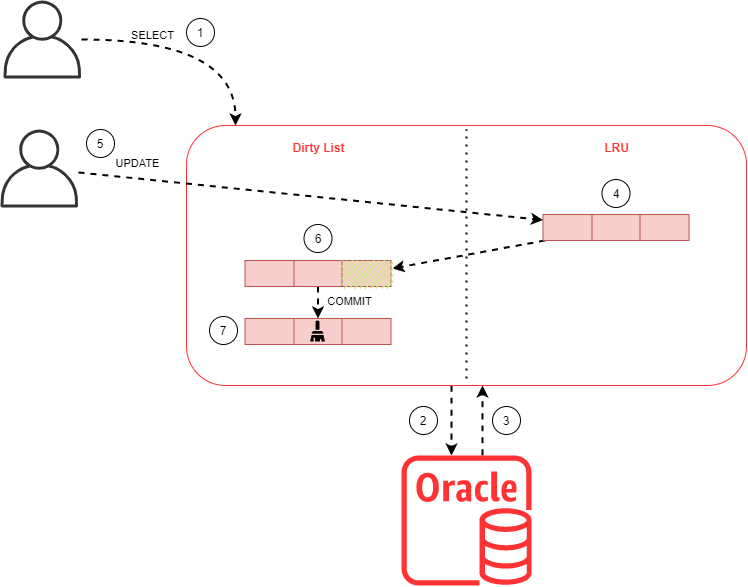

The diagram above was exported from draw.io. Its source (the exported page's mxGraphModel, read from the mxfile embedded in the PNG):
<mxGraphModel dx="2031" dy="1111" grid="0" gridSize="10" guides="1" tooltips="1" connect="1" arrows="1" fold="1" page="1" pageScale="1" pageWidth="850" pageHeight="1100" math="0" shadow="0">
  <root>
    <mxCell id="NoBNzkkwxtT7RNpypnGs-0" />
    <mxCell id="NoBNzkkwxtT7RNpypnGs-1" parent="NoBNzkkwxtT7RNpypnGs-0" />
    <mxCell id="NoBNzkkwxtT7RNpypnGs-7" style="edgeStyle=orthogonalEdgeStyle;curved=1;rounded=0;orthogonalLoop=1;jettySize=auto;html=1;dashed=1;strokeWidth=2;" parent="NoBNzkkwxtT7RNpypnGs-1" source="NoBNzkkwxtT7RNpypnGs-2" target="NoBNzkkwxtT7RNpypnGs-3" edge="1">
      <mxGeometry relative="1" as="geometry">
        <Array as="points">
          <mxPoint x="557" y="483" />
          <mxPoint x="557" y="483" />
        </Array>
      </mxGeometry>
    </mxCell>
    <mxCell id="NoBNzkkwxtT7RNpypnGs-2" value="" style="outlineConnect=0;fontColor=#232F3E;gradientColor=none;strokeColor=none;dashed=0;verticalLabelPosition=bottom;verticalAlign=top;align=center;html=1;fontSize=12;fontStyle=0;aspect=fixed;pointerEvents=1;shape=mxgraph.aws4.rds_oracle_instance;fillColor=#FF3333;" parent="NoBNzkkwxtT7RNpypnGs-1" vertex="1">
      <mxGeometry x="476" y="516" width="130" height="130" as="geometry" />
    </mxCell>
    <mxCell id="NoBNzkkwxtT7RNpypnGs-6" style="edgeStyle=orthogonalEdgeStyle;curved=1;rounded=0;orthogonalLoop=1;jettySize=auto;html=1;dashed=1;strokeWidth=2;" parent="NoBNzkkwxtT7RNpypnGs-1" source="NoBNzkkwxtT7RNpypnGs-3" target="NoBNzkkwxtT7RNpypnGs-2" edge="1">
      <mxGeometry relative="1" as="geometry">
        <Array as="points">
          <mxPoint x="526" y="485" />
          <mxPoint x="526" y="485" />
        </Array>
      </mxGeometry>
    </mxCell>
    <mxCell id="NoBNzkkwxtT7RNpypnGs-3" value="" style="rounded=1;whiteSpace=wrap;html=1;fillColor=none;strokeColor=#FF3333;" parent="NoBNzkkwxtT7RNpypnGs-1" vertex="1">
      <mxGeometry x="261" y="186" width="560" height="260" as="geometry" />
    </mxCell>
    <mxCell id="NoBNzkkwxtT7RNpypnGs-5" style="edgeStyle=orthogonalEdgeStyle;rounded=0;orthogonalLoop=1;jettySize=auto;html=1;curved=1;dashed=1;strokeWidth=2;" parent="NoBNzkkwxtT7RNpypnGs-1" source="NoBNzkkwxtT7RNpypnGs-4" target="NoBNzkkwxtT7RNpypnGs-3" edge="1">
      <mxGeometry relative="1" as="geometry">
        <Array as="points">
          <mxPoint x="310" y="100" />
        </Array>
      </mxGeometry>
    </mxCell>
    <mxCell id="NoBNzkkwxtT7RNpypnGs-27" value="SELECT" style="edgeLabel;html=1;align=center;verticalAlign=middle;resizable=0;points=[];labelBackgroundColor=none;" parent="NoBNzkkwxtT7RNpypnGs-5" vertex="1" connectable="0">
      <mxGeometry x="-0.3248" y="-9" relative="1" as="geometry">
        <mxPoint x="-11" y="-14" as="offset" />
      </mxGeometry>
    </mxCell>
    <mxCell id="NoBNzkkwxtT7RNpypnGs-4" value="" style="outlineConnect=0;strokeColor=#666666;dashed=0;verticalLabelPosition=bottom;verticalAlign=top;align=center;html=1;fontSize=12;fontStyle=0;aspect=fixed;pointerEvents=1;shape=mxgraph.aws4.user;fontColor=#333333;fillColor=#333333;" parent="NoBNzkkwxtT7RNpypnGs-1" vertex="1">
      <mxGeometry x="78" y="61" width="78" height="78" as="geometry" />
    </mxCell>
    <mxCell id="NoBNzkkwxtT7RNpypnGs-8" value="1" style="ellipse;whiteSpace=wrap;html=1;aspect=fixed;" parent="NoBNzkkwxtT7RNpypnGs-1" vertex="1">
      <mxGeometry x="261" y="79" width="28" height="28" as="geometry" />
    </mxCell>
    <mxCell id="NoBNzkkwxtT7RNpypnGs-9" value="2" style="ellipse;whiteSpace=wrap;html=1;aspect=fixed;" parent="NoBNzkkwxtT7RNpypnGs-1" vertex="1">
      <mxGeometry x="484" y="467" width="28" height="28" as="geometry" />
    </mxCell>
    <mxCell id="NoBNzkkwxtT7RNpypnGs-11" value="3" style="ellipse;whiteSpace=wrap;html=1;aspect=fixed;" parent="NoBNzkkwxtT7RNpypnGs-1" vertex="1">
      <mxGeometry x="567" y="467" width="28" height="28" as="geometry" />
    </mxCell>
    <mxCell id="NoBNzkkwxtT7RNpypnGs-40" style="rounded=0;orthogonalLoop=1;jettySize=auto;html=1;dashed=1;strokeWidth=2;" parent="NoBNzkkwxtT7RNpypnGs-1" source="NoBNzkkwxtT7RNpypnGs-12" edge="1">
      <mxGeometry relative="1" as="geometry">
        <mxPoint x="466.89814814814815" y="329" as="targetPoint" />
      </mxGeometry>
    </mxCell>
    <mxCell id="NoBNzkkwxtT7RNpypnGs-12" value="" style="shape=table;html=1;whiteSpace=wrap;startSize=0;container=1;collapsible=0;childLayout=tableLayout;fillColor=#f8cecc;strokeColor=#b85450;" parent="NoBNzkkwxtT7RNpypnGs-1" vertex="1">
      <mxGeometry x="617.5" y="275" width="146" height="26" as="geometry" />
    </mxCell>
    <mxCell id="NoBNzkkwxtT7RNpypnGs-13" value="" style="shape=partialRectangle;html=1;whiteSpace=wrap;collapsible=0;dropTarget=0;pointerEvents=0;fillColor=none;top=0;left=0;bottom=0;right=0;points=[[0,0.5],[1,0.5]];portConstraint=eastwest;" parent="NoBNzkkwxtT7RNpypnGs-12" vertex="1">
      <mxGeometry width="146" height="26" as="geometry" />
    </mxCell>
    <mxCell id="NoBNzkkwxtT7RNpypnGs-14" value="" style="shape=partialRectangle;html=1;whiteSpace=wrap;connectable=0;fillColor=none;top=0;left=0;bottom=0;right=0;overflow=hidden;" parent="NoBNzkkwxtT7RNpypnGs-13" vertex="1">
      <mxGeometry width="49" height="26" as="geometry" />
    </mxCell>
    <mxCell id="NoBNzkkwxtT7RNpypnGs-15" value="" style="shape=partialRectangle;html=1;whiteSpace=wrap;connectable=0;fillColor=none;top=0;left=0;bottom=0;right=0;overflow=hidden;" parent="NoBNzkkwxtT7RNpypnGs-13" vertex="1">
      <mxGeometry x="49" width="48" height="26" as="geometry" />
    </mxCell>
    <mxCell id="NoBNzkkwxtT7RNpypnGs-16" value="" style="shape=partialRectangle;html=1;whiteSpace=wrap;connectable=0;fillColor=none;top=0;left=0;bottom=0;right=0;overflow=hidden;" parent="NoBNzkkwxtT7RNpypnGs-13" vertex="1">
      <mxGeometry x="97" width="49" height="26" as="geometry" />
    </mxCell>
    <mxCell id="NoBNzkkwxtT7RNpypnGs-25" value="4" style="ellipse;whiteSpace=wrap;html=1;aspect=fixed;" parent="NoBNzkkwxtT7RNpypnGs-1" vertex="1">
      <mxGeometry x="676.5" y="240" width="28" height="28" as="geometry" />
    </mxCell>
    <mxCell id="NoBNzkkwxtT7RNpypnGs-29" style="rounded=0;orthogonalLoop=1;jettySize=auto;html=1;dashed=1;strokeWidth=2;" parent="NoBNzkkwxtT7RNpypnGs-1" source="NoBNzkkwxtT7RNpypnGs-28" target="NoBNzkkwxtT7RNpypnGs-13" edge="1">
      <mxGeometry relative="1" as="geometry" />
    </mxCell>
    <mxCell id="NoBNzkkwxtT7RNpypnGs-30" value="UPDATE" style="edgeLabel;html=1;align=center;verticalAlign=middle;resizable=0;points=[];labelBackgroundColor=none;" parent="NoBNzkkwxtT7RNpypnGs-29" vertex="1" connectable="0">
      <mxGeometry x="-0.8017" y="1" relative="1" as="geometry">
        <mxPoint x="13" y="-13" as="offset" />
      </mxGeometry>
    </mxCell>
    <mxCell id="NoBNzkkwxtT7RNpypnGs-28" value="" style="outlineConnect=0;strokeColor=#666666;dashed=0;verticalLabelPosition=bottom;verticalAlign=top;align=center;html=1;fontSize=12;fontStyle=0;aspect=fixed;pointerEvents=1;shape=mxgraph.aws4.user;fontColor=#333333;fillColor=#333333;" parent="NoBNzkkwxtT7RNpypnGs-1" vertex="1">
      <mxGeometry x="75" y="190" width="78" height="78" as="geometry" />
    </mxCell>
    <mxCell id="NoBNzkkwxtT7RNpypnGs-33" value="" style="endArrow=none;dashed=1;html=1;dashPattern=1 3;strokeWidth=2;" parent="NoBNzkkwxtT7RNpypnGs-1" edge="1">
      <mxGeometry width="50" height="50" relative="1" as="geometry">
        <mxPoint x="541" y="439" as="sourcePoint" />
        <mxPoint x="541" y="190" as="targetPoint" />
      </mxGeometry>
    </mxCell>
    <mxCell id="NoBNzkkwxtT7RNpypnGs-34" value="5" style="ellipse;whiteSpace=wrap;html=1;aspect=fixed;" parent="NoBNzkkwxtT7RNpypnGs-1" vertex="1">
      <mxGeometry x="161" y="190" width="28" height="28" as="geometry" />
    </mxCell>
    <mxCell id="NoBNzkkwxtT7RNpypnGs-41" value="6" style="ellipse;whiteSpace=wrap;html=1;aspect=fixed;" parent="NoBNzkkwxtT7RNpypnGs-1" vertex="1">
      <mxGeometry x="378.5" y="285" width="28" height="28" as="geometry" />
    </mxCell>
    <mxCell id="NoBNzkkwxtT7RNpypnGs-42" value="&lt;font color=&quot;#ff3333&quot;&gt;&lt;b&gt;Dirty List&lt;/b&gt;&lt;/font&gt;" style="text;html=1;align=center;verticalAlign=middle;resizable=0;points=[];autosize=1;strokeColor=none;" parent="NoBNzkkwxtT7RNpypnGs-1" vertex="1">
      <mxGeometry x="361.5" y="199" width="62" height="18" as="geometry" />
    </mxCell>
    <mxCell id="NoBNzkkwxtT7RNpypnGs-43" value="&lt;font color=&quot;#ff3333&quot;&gt;&lt;b&gt;LRU&lt;/b&gt;&lt;/font&gt;" style="text;html=1;align=center;verticalAlign=middle;resizable=0;points=[];autosize=1;strokeColor=none;" parent="NoBNzkkwxtT7RNpypnGs-1" vertex="1">
      <mxGeometry x="673" y="199" width="35" height="18" as="geometry" />
    </mxCell>
    <mxCell id="NoBNzkkwxtT7RNpypnGs-68" style="edgeStyle=none;rounded=0;orthogonalLoop=1;jettySize=auto;html=1;dashed=1;strokeWidth=2;" parent="NoBNzkkwxtT7RNpypnGs-1" source="NoBNzkkwxtT7RNpypnGs-44" target="NoBNzkkwxtT7RNpypnGs-64" edge="1">
      <mxGeometry relative="1" as="geometry" />
    </mxCell>
    <mxCell id="NoBNzkkwxtT7RNpypnGs-73" value="COMMIT" style="edgeLabel;html=1;align=center;verticalAlign=middle;resizable=0;points=[];" parent="NoBNzkkwxtT7RNpypnGs-68" vertex="1" connectable="0">
      <mxGeometry x="-0.3214" relative="1" as="geometry">
        <mxPoint x="31" y="3" as="offset" />
      </mxGeometry>
    </mxCell>
    <mxCell id="NoBNzkkwxtT7RNpypnGs-44" value="" style="shape=table;html=1;whiteSpace=wrap;startSize=0;container=1;collapsible=0;childLayout=tableLayout;fillColor=#f8cecc;strokeColor=#b85450;" parent="NoBNzkkwxtT7RNpypnGs-1" vertex="1">
      <mxGeometry x="319.5" y="321" width="146" height="26" as="geometry" />
    </mxCell>
    <mxCell id="NoBNzkkwxtT7RNpypnGs-45" value="" style="shape=partialRectangle;html=1;whiteSpace=wrap;collapsible=0;dropTarget=0;pointerEvents=0;fillColor=none;top=0;left=0;bottom=0;right=0;points=[[0,0.5],[1,0.5]];portConstraint=eastwest;" parent="NoBNzkkwxtT7RNpypnGs-44" vertex="1">
      <mxGeometry width="146" height="26" as="geometry" />
    </mxCell>
    <mxCell id="NoBNzkkwxtT7RNpypnGs-46" value="" style="shape=partialRectangle;html=1;whiteSpace=wrap;connectable=0;fillColor=none;top=0;left=0;bottom=0;right=0;overflow=hidden;" parent="NoBNzkkwxtT7RNpypnGs-45" vertex="1">
      <mxGeometry width="49" height="26" as="geometry" />
    </mxCell>
    <mxCell id="NoBNzkkwxtT7RNpypnGs-47" value="" style="shape=partialRectangle;html=1;whiteSpace=wrap;connectable=0;fillColor=none;top=0;left=0;bottom=0;right=0;overflow=hidden;" parent="NoBNzkkwxtT7RNpypnGs-45" vertex="1">
      <mxGeometry x="49" width="48" height="26" as="geometry" />
    </mxCell>
    <mxCell id="NoBNzkkwxtT7RNpypnGs-48" value="" style="shape=partialRectangle;html=1;whiteSpace=wrap;connectable=0;fillColor=#cdeb8b;top=0;left=0;bottom=0;right=0;overflow=hidden;strokeColor=#36393d;sketch=1;" parent="NoBNzkkwxtT7RNpypnGs-45" vertex="1">
      <mxGeometry x="97" width="49" height="26" as="geometry" />
    </mxCell>
    <mxCell id="NoBNzkkwxtT7RNpypnGs-63" value="" style="shape=table;html=1;whiteSpace=wrap;startSize=0;container=1;collapsible=0;childLayout=tableLayout;fillColor=#f8cecc;strokeColor=#b85450;" parent="NoBNzkkwxtT7RNpypnGs-1" vertex="1">
      <mxGeometry x="319.5" y="379" width="146" height="26" as="geometry" />
    </mxCell>
    <mxCell id="NoBNzkkwxtT7RNpypnGs-64" value="" style="shape=partialRectangle;html=1;whiteSpace=wrap;collapsible=0;dropTarget=0;pointerEvents=0;fillColor=none;top=0;left=0;bottom=0;right=0;points=[[0,0.5],[1,0.5]];portConstraint=eastwest;" parent="NoBNzkkwxtT7RNpypnGs-63" vertex="1">
      <mxGeometry width="146" height="26" as="geometry" />
    </mxCell>
    <mxCell id="NoBNzkkwxtT7RNpypnGs-65" value="" style="shape=partialRectangle;html=1;whiteSpace=wrap;connectable=0;fillColor=none;top=0;left=0;bottom=0;right=0;overflow=hidden;" parent="NoBNzkkwxtT7RNpypnGs-64" vertex="1">
      <mxGeometry width="49" height="26" as="geometry" />
    </mxCell>
    <mxCell id="NoBNzkkwxtT7RNpypnGs-66" value="" style="shape=partialRectangle;html=1;whiteSpace=wrap;connectable=0;fillColor=none;top=0;left=0;bottom=0;right=0;overflow=hidden;" parent="NoBNzkkwxtT7RNpypnGs-64" vertex="1">
      <mxGeometry x="49" width="48" height="26" as="geometry" />
    </mxCell>
    <mxCell id="NoBNzkkwxtT7RNpypnGs-67" value="" style="shape=partialRectangle;html=1;whiteSpace=wrap;connectable=0;fillColor=none;top=0;left=0;bottom=0;right=0;overflow=hidden;" parent="NoBNzkkwxtT7RNpypnGs-64" vertex="1">
      <mxGeometry x="97" width="49" height="26" as="geometry" />
    </mxCell>
    <mxCell id="NoBNzkkwxtT7RNpypnGs-70" value="" style="shape=image;html=1;verticalAlign=top;verticalLabelPosition=bottom;labelBackgroundColor=#ffffff;imageAspect=0;aspect=fixed;image=https://cdn2.iconfinder.com/data/icons/cleaning-153/32/Cleaning_cleaning_clean_broom_housekeeping-128.png;sketch=0;fillColor=#66FF66;" parent="NoBNzkkwxtT7RNpypnGs-1" vertex="1">
      <mxGeometry x="382" y="381.5" width="21" height="21" as="geometry" />
    </mxCell>
    <mxCell id="NoBNzkkwxtT7RNpypnGs-74" value="7" style="ellipse;whiteSpace=wrap;html=1;aspect=fixed;" parent="NoBNzkkwxtT7RNpypnGs-1" vertex="1">
      <mxGeometry x="284" y="377" width="28" height="28" as="geometry" />
    </mxCell>
  </root>
</mxGraphModel>